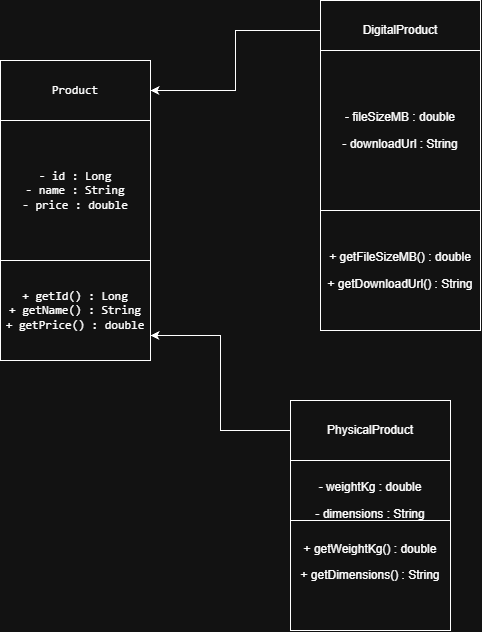

The diagram above was exported from draw.io. Its source (the exported page's mxGraphModel, read from the mxfile embedded in the PNG):
<mxGraphModel dx="1030" dy="562" grid="1" gridSize="10" guides="1" tooltips="1" connect="1" arrows="1" fold="1" page="1" pageScale="1" pageWidth="850" pageHeight="1100" math="0" shadow="0">
  <root>
    <mxCell id="0" />
    <mxCell id="1" parent="0" />
    <mxCell id="0zOLvnuyi5l3rejbA2Ci-4" parent="1" style="rounded=0;whiteSpace=wrap;html=1;" value="&lt;pre dir=&quot;ltr&quot;&gt;&lt;code&gt;Product&lt;/code&gt;&lt;/pre&gt;" vertex="1">
      <mxGeometry height="60" width="150" x="200" y="120" as="geometry" />
    </mxCell>
    <mxCell id="0zOLvnuyi5l3rejbA2Ci-6" parent="1" style="rounded=0;whiteSpace=wrap;html=1;" value="&lt;pre dir=&quot;ltr&quot;&gt;&lt;code class=&quot;hljs&quot; spellcheck=&quot;false&quot;&gt;- id : Long&lt;br/&gt;- name : String&lt;br/&gt;- price : double&lt;/code&gt;&lt;/pre&gt;" vertex="1">
      <mxGeometry height="140" width="150" x="200" y="180" as="geometry" />
    </mxCell>
    <mxCell id="0zOLvnuyi5l3rejbA2Ci-9" parent="1" style="rounded=0;whiteSpace=wrap;html=1;" value="&lt;pre dir=&quot;ltr&quot;&gt;&lt;code class=&quot;hljs&quot; spellcheck=&quot;false&quot;&gt;+ getId() : Long&lt;br/&gt;+ getName() : String&lt;br/&gt;+ getPrice() : double&lt;/code&gt;&lt;/pre&gt;" vertex="1">
      <mxGeometry height="100" width="150" x="200" y="320" as="geometry" />
    </mxCell>
    <mxCell id="0zOLvnuyi5l3rejbA2Ci-31" edge="1" parent="1" source="0zOLvnuyi5l3rejbA2Ci-10" style="edgeStyle=orthogonalEdgeStyle;rounded=0;orthogonalLoop=1;jettySize=auto;html=1;entryX=1;entryY=0.5;entryDx=0;entryDy=0;defaultLabelBackgroundColor=page;" target="0zOLvnuyi5l3rejbA2Ci-4">
      <mxGeometry relative="1" as="geometry" />
    </mxCell>
    <mxCell id="0zOLvnuyi5l3rejbA2Ci-10" parent="1" style="rounded=0;whiteSpace=wrap;html=1;" value="DigitalProduct" vertex="1">
      <mxGeometry height="60" width="160" x="520" y="60" as="geometry" />
    </mxCell>
    <mxCell id="0zOLvnuyi5l3rejbA2Ci-11" parent="1" style="rounded=0;whiteSpace=wrap;html=1;" value="&lt;p&gt;- fileSizeMB : double&lt;/p&gt;&lt;p&gt;&lt;/p&gt;&lt;p&gt;- downloadUrl : String&lt;/p&gt;" vertex="1">
      <mxGeometry height="160" width="160" x="520" y="110" as="geometry" />
    </mxCell>
    <mxCell id="0zOLvnuyi5l3rejbA2Ci-12" parent="1" style="rounded=0;whiteSpace=wrap;html=1;" value="&lt;p&gt;+ getFileSizeMB() : double&lt;/p&gt;&lt;p&gt;&lt;/p&gt;&lt;p&gt;+ getDownloadUrl() : String&lt;/p&gt;" vertex="1">
      <mxGeometry height="120" width="160" x="520" y="270" as="geometry" />
    </mxCell>
    <mxCell id="0zOLvnuyi5l3rejbA2Ci-32" edge="1" parent="1" source="0zOLvnuyi5l3rejbA2Ci-13" style="edgeStyle=orthogonalEdgeStyle;rounded=0;orthogonalLoop=1;jettySize=auto;html=1;entryX=1;entryY=0.75;entryDx=0;entryDy=0;defaultLabelBackgroundColor=page;" target="0zOLvnuyi5l3rejbA2Ci-9">
      <mxGeometry relative="1" as="geometry" />
    </mxCell>
    <mxCell id="0zOLvnuyi5l3rejbA2Ci-13" parent="1" style="rounded=0;whiteSpace=wrap;html=1;" value="PhysicalProduct" vertex="1">
      <mxGeometry height="60" width="160" x="490" y="460" as="geometry" />
    </mxCell>
    <mxCell id="0zOLvnuyi5l3rejbA2Ci-14" parent="1" style="rounded=0;whiteSpace=wrap;html=1;" value="&lt;p&gt;- weightKg : double&lt;/p&gt;&lt;p&gt;&lt;/p&gt;&lt;p&gt;- dimensions : String&lt;/p&gt;" vertex="1">
      <mxGeometry height="80" width="160" x="490" y="520" as="geometry" />
    </mxCell>
    <mxCell id="0zOLvnuyi5l3rejbA2Ci-15" parent="1" style="rounded=0;whiteSpace=wrap;html=1;" value="&lt;p&gt;+ getWeightKg() : double&lt;/p&gt;&lt;p&gt;&lt;/p&gt;&lt;p&gt;+ getDimensions() : String&lt;/p&gt;&lt;p&gt;&lt;br&gt;&lt;/p&gt;" vertex="1">
      <mxGeometry height="110" width="160" x="490" y="580" as="geometry" />
    </mxCell>
  </root>
</mxGraphModel>